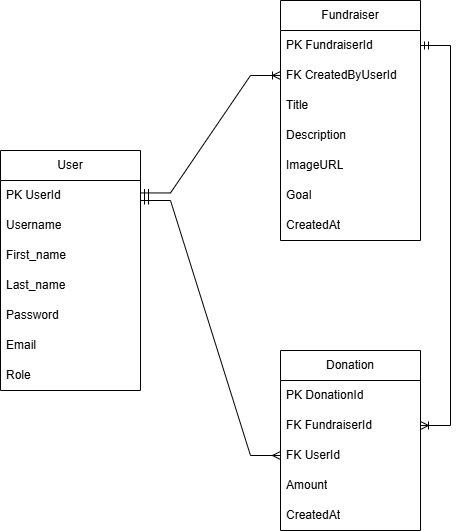

The diagram above was exported from draw.io. Its source (the exported page's mxGraphModel, read from the mxfile embedded in the PNG):
<mxGraphModel dx="838" dy="933" grid="1" gridSize="10" guides="1" tooltips="1" connect="1" arrows="1" fold="1" page="1" pageScale="1" pageWidth="850" pageHeight="1100" math="0" shadow="0">
  <root>
    <mxCell id="OKJxpIJTcEDVjt357soG-0" />
    <mxCell id="OKJxpIJTcEDVjt357soG-1" parent="OKJxpIJTcEDVjt357soG-0" />
    <mxCell id="OKJxpIJTcEDVjt357soG-2" parent="OKJxpIJTcEDVjt357soG-1" style="swimlane;fontStyle=0;childLayout=stackLayout;horizontal=1;startSize=30;horizontalStack=0;resizeParent=1;resizeParentMax=0;resizeLast=0;collapsible=1;marginBottom=0;whiteSpace=wrap;html=1;" value="User" vertex="1">
      <mxGeometry height="240" width="140" x="110" y="480" as="geometry" />
    </mxCell>
    <mxCell id="OKJxpIJTcEDVjt357soG-3" parent="OKJxpIJTcEDVjt357soG-2" style="text;strokeColor=none;fillColor=none;align=left;verticalAlign=middle;spacingLeft=4;spacingRight=4;overflow=hidden;points=[[0,0.5],[1,0.5]];portConstraint=eastwest;rotatable=0;whiteSpace=wrap;html=1;" value="PK UserId&amp;nbsp;" vertex="1">
      <mxGeometry height="30" width="140" y="30" as="geometry" />
    </mxCell>
    <mxCell id="OKJxpIJTcEDVjt357soG-4" parent="OKJxpIJTcEDVjt357soG-2" style="text;strokeColor=none;fillColor=none;align=left;verticalAlign=middle;spacingLeft=4;spacingRight=4;overflow=hidden;points=[[0,0.5],[1,0.5]];portConstraint=eastwest;rotatable=0;whiteSpace=wrap;html=1;" value="Username" vertex="1">
      <mxGeometry height="30" width="140" y="60" as="geometry" />
    </mxCell>
    <mxCell id="OKJxpIJTcEDVjt357soG-5" parent="OKJxpIJTcEDVjt357soG-2" style="text;strokeColor=none;fillColor=none;align=left;verticalAlign=middle;spacingLeft=4;spacingRight=4;overflow=hidden;points=[[0,0.5],[1,0.5]];portConstraint=eastwest;rotatable=0;whiteSpace=wrap;html=1;" value="First_name" vertex="1">
      <mxGeometry height="30" width="140" y="90" as="geometry" />
    </mxCell>
    <mxCell id="OKJxpIJTcEDVjt357soG-6" parent="OKJxpIJTcEDVjt357soG-2" style="text;strokeColor=none;fillColor=none;align=left;verticalAlign=middle;spacingLeft=4;spacingRight=4;overflow=hidden;points=[[0,0.5],[1,0.5]];portConstraint=eastwest;rotatable=0;whiteSpace=wrap;html=1;" value="Last_name" vertex="1">
      <mxGeometry height="30" width="140" y="120" as="geometry" />
    </mxCell>
    <mxCell id="T5NsWb3G_grzAHpFAj6E-0" parent="OKJxpIJTcEDVjt357soG-2" style="text;strokeColor=none;fillColor=none;align=left;verticalAlign=middle;spacingLeft=4;spacingRight=4;overflow=hidden;points=[[0,0.5],[1,0.5]];portConstraint=eastwest;rotatable=0;whiteSpace=wrap;html=1;" value="Password" vertex="1">
      <mxGeometry height="30" width="140" y="150" as="geometry" />
    </mxCell>
    <mxCell id="OKJxpIJTcEDVjt357soG-7" parent="OKJxpIJTcEDVjt357soG-2" style="text;strokeColor=none;fillColor=none;align=left;verticalAlign=middle;spacingLeft=4;spacingRight=4;overflow=hidden;points=[[0,0.5],[1,0.5]];portConstraint=eastwest;rotatable=0;whiteSpace=wrap;html=1;" value="Email" vertex="1">
      <mxGeometry height="30" width="140" y="180" as="geometry" />
    </mxCell>
    <mxCell id="OKJxpIJTcEDVjt357soG-9" parent="OKJxpIJTcEDVjt357soG-2" style="text;strokeColor=none;fillColor=none;align=left;verticalAlign=middle;spacingLeft=4;spacingRight=4;overflow=hidden;points=[[0,0.5],[1,0.5]];portConstraint=eastwest;rotatable=0;whiteSpace=wrap;html=1;" value="Role" vertex="1">
      <mxGeometry height="30" width="140" y="210" as="geometry" />
    </mxCell>
    <mxCell id="OKJxpIJTcEDVjt357soG-18" parent="OKJxpIJTcEDVjt357soG-1" style="swimlane;fontStyle=0;childLayout=stackLayout;horizontal=1;startSize=30;horizontalStack=0;resizeParent=1;resizeParentMax=0;resizeLast=0;collapsible=1;marginBottom=0;whiteSpace=wrap;html=1;" value="Fundraiser" vertex="1">
      <mxGeometry height="240" width="140" x="390" y="330" as="geometry" />
    </mxCell>
    <mxCell id="OKJxpIJTcEDVjt357soG-19" parent="OKJxpIJTcEDVjt357soG-18" style="text;strokeColor=none;fillColor=none;align=left;verticalAlign=middle;spacingLeft=4;spacingRight=4;overflow=hidden;points=[[0,0.5],[1,0.5]];portConstraint=eastwest;rotatable=0;whiteSpace=wrap;html=1;" value="PK FundraiserId" vertex="1">
      <mxGeometry height="30" width="140" y="30" as="geometry" />
    </mxCell>
    <mxCell id="OKJxpIJTcEDVjt357soG-20" parent="OKJxpIJTcEDVjt357soG-18" style="text;strokeColor=none;fillColor=none;align=left;verticalAlign=middle;spacingLeft=4;spacingRight=4;overflow=hidden;points=[[0,0.5],[1,0.5]];portConstraint=eastwest;rotatable=0;whiteSpace=wrap;html=1;" value="FK CreatedByUserId" vertex="1">
      <mxGeometry height="30" width="140" y="60" as="geometry" />
    </mxCell>
    <mxCell id="OKJxpIJTcEDVjt357soG-21" parent="OKJxpIJTcEDVjt357soG-18" style="text;strokeColor=none;fillColor=none;align=left;verticalAlign=middle;spacingLeft=4;spacingRight=4;overflow=hidden;points=[[0,0.5],[1,0.5]];portConstraint=eastwest;rotatable=0;whiteSpace=wrap;html=1;" value="Title" vertex="1">
      <mxGeometry height="30" width="140" y="90" as="geometry" />
    </mxCell>
    <mxCell id="OKJxpIJTcEDVjt357soG-22" parent="OKJxpIJTcEDVjt357soG-18" style="text;strokeColor=none;fillColor=none;align=left;verticalAlign=middle;spacingLeft=4;spacingRight=4;overflow=hidden;points=[[0,0.5],[1,0.5]];portConstraint=eastwest;rotatable=0;whiteSpace=wrap;html=1;" value="Description" vertex="1">
      <mxGeometry height="30" width="140" y="120" as="geometry" />
    </mxCell>
    <mxCell id="OKJxpIJTcEDVjt357soG-23" parent="OKJxpIJTcEDVjt357soG-18" style="text;strokeColor=none;fillColor=none;align=left;verticalAlign=middle;spacingLeft=4;spacingRight=4;overflow=hidden;points=[[0,0.5],[1,0.5]];portConstraint=eastwest;rotatable=0;whiteSpace=wrap;html=1;" value="ImageURL" vertex="1">
      <mxGeometry height="30" width="140" y="150" as="geometry" />
    </mxCell>
    <mxCell id="OKJxpIJTcEDVjt357soG-24" parent="OKJxpIJTcEDVjt357soG-18" style="text;strokeColor=none;fillColor=none;align=left;verticalAlign=middle;spacingLeft=4;spacingRight=4;overflow=hidden;points=[[0,0.5],[1,0.5]];portConstraint=eastwest;rotatable=0;whiteSpace=wrap;html=1;" value="Goal" vertex="1">
      <mxGeometry height="30" width="140" y="180" as="geometry" />
    </mxCell>
    <mxCell id="OKJxpIJTcEDVjt357soG-25" parent="OKJxpIJTcEDVjt357soG-18" style="text;strokeColor=none;fillColor=none;align=left;verticalAlign=middle;spacingLeft=4;spacingRight=4;overflow=hidden;points=[[0,0.5],[1,0.5]];portConstraint=eastwest;rotatable=0;whiteSpace=wrap;html=1;" value="CreatedAt" vertex="1">
      <mxGeometry height="30" width="140" y="210" as="geometry" />
    </mxCell>
    <mxCell id="OKJxpIJTcEDVjt357soG-35" edge="1" parent="OKJxpIJTcEDVjt357soG-1" style="edgeStyle=entityRelationEdgeStyle;fontSize=12;html=1;endArrow=ERoneToMany;startArrow=ERmandOne;rounded=0;entryX=0;entryY=0.5;entryDx=0;entryDy=0;exitX=1;exitY=0.5;exitDx=0;exitDy=0;" target="OKJxpIJTcEDVjt357soG-20" value="">
      <mxGeometry height="100" relative="1" width="100" as="geometry">
        <mxPoint x="250" y="522.44" as="sourcePoint" />
        <mxPoint x="390" y="379.99999999999994" as="targetPoint" />
      </mxGeometry>
    </mxCell>
    <mxCell id="OKJxpIJTcEDVjt357soG-38" parent="OKJxpIJTcEDVjt357soG-1" style="swimlane;fontStyle=0;childLayout=stackLayout;horizontal=1;startSize=30;horizontalStack=0;resizeParent=1;resizeParentMax=0;resizeLast=0;collapsible=1;marginBottom=0;whiteSpace=wrap;html=1;" value="Donation" vertex="1">
      <mxGeometry height="180" width="140" x="390" y="680" as="geometry" />
    </mxCell>
    <mxCell id="OKJxpIJTcEDVjt357soG-39" parent="OKJxpIJTcEDVjt357soG-38" style="text;strokeColor=none;fillColor=none;align=left;verticalAlign=middle;spacingLeft=4;spacingRight=4;overflow=hidden;points=[[0,0.5],[1,0.5]];portConstraint=eastwest;rotatable=0;whiteSpace=wrap;html=1;" value="PK DonationId" vertex="1">
      <mxGeometry height="30" width="140" y="30" as="geometry" />
    </mxCell>
    <mxCell id="OKJxpIJTcEDVjt357soG-40" parent="OKJxpIJTcEDVjt357soG-38" style="text;strokeColor=none;fillColor=none;align=left;verticalAlign=middle;spacingLeft=4;spacingRight=4;overflow=hidden;points=[[0,0.5],[1,0.5]];portConstraint=eastwest;rotatable=0;whiteSpace=wrap;html=1;" value="FK FundraiserId" vertex="1">
      <mxGeometry height="30" width="140" y="60" as="geometry" />
    </mxCell>
    <mxCell id="OKJxpIJTcEDVjt357soG-41" parent="OKJxpIJTcEDVjt357soG-38" style="text;strokeColor=none;fillColor=none;align=left;verticalAlign=middle;spacingLeft=4;spacingRight=4;overflow=hidden;points=[[0,0.5],[1,0.5]];portConstraint=eastwest;rotatable=0;whiteSpace=wrap;html=1;" value="FK UserId" vertex="1">
      <mxGeometry height="30" width="140" y="90" as="geometry" />
    </mxCell>
    <mxCell id="OKJxpIJTcEDVjt357soG-42" parent="OKJxpIJTcEDVjt357soG-38" style="text;strokeColor=none;fillColor=none;align=left;verticalAlign=middle;spacingLeft=4;spacingRight=4;overflow=hidden;points=[[0,0.5],[1,0.5]];portConstraint=eastwest;rotatable=0;whiteSpace=wrap;html=1;" value="Amount" vertex="1">
      <mxGeometry height="30" width="140" y="120" as="geometry" />
    </mxCell>
    <mxCell id="OKJxpIJTcEDVjt357soG-44" parent="OKJxpIJTcEDVjt357soG-38" style="text;strokeColor=none;fillColor=none;align=left;verticalAlign=middle;spacingLeft=4;spacingRight=4;overflow=hidden;points=[[0,0.5],[1,0.5]];portConstraint=eastwest;rotatable=0;whiteSpace=wrap;html=1;" value="CreatedAt" vertex="1">
      <mxGeometry height="30" width="140" y="150" as="geometry" />
    </mxCell>
    <mxCell id="OKJxpIJTcEDVjt357soG-45" edge="1" parent="OKJxpIJTcEDVjt357soG-1" source="OKJxpIJTcEDVjt357soG-19" style="edgeStyle=entityRelationEdgeStyle;fontSize=12;html=1;endArrow=ERoneToMany;startArrow=ERmandOne;rounded=0;" target="OKJxpIJTcEDVjt357soG-40" value="">
      <mxGeometry height="100" relative="1" width="100" as="geometry">
        <mxPoint x="590" y="440" as="sourcePoint" />
        <mxPoint x="590" y="760" as="targetPoint" />
      </mxGeometry>
    </mxCell>
    <mxCell id="OKJxpIJTcEDVjt357soG-60" edge="1" parent="OKJxpIJTcEDVjt357soG-1" style="edgeStyle=entityRelationEdgeStyle;fontSize=12;html=1;endArrow=ERmany;startArrow=ERmandOne;rounded=0;endFill=0;exitX=1.004;exitY=0.288;exitDx=0;exitDy=0;exitPerimeter=0;" target="OKJxpIJTcEDVjt357soG-41" value="">
      <mxGeometry height="100" relative="1" width="100" as="geometry">
        <mxPoint x="249.99999999999994" y="530.0000000000001" as="sourcePoint" />
        <mxPoint x="388.73999999999995" y="594.0100000000001" as="targetPoint" />
      </mxGeometry>
    </mxCell>
  </root>
</mxGraphModel>